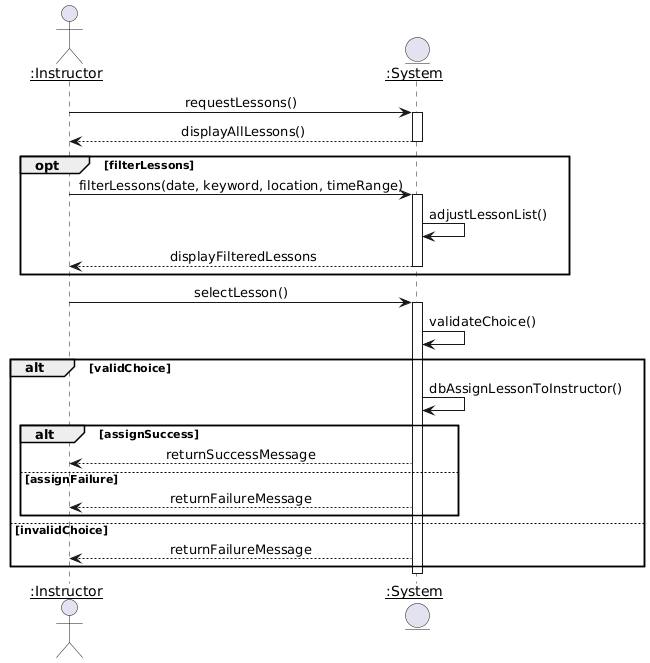

The diagram above was rendered by PlantUML. Its source (embedded in the PNG):
@startuml
skinparam sequenceMessageAlign center 

actor "<u>:Instructor" as Instructor
entity "<u>:System" as System

Instructor -> System: requestLessons() 
activate System
System --> Instructor: displayAllLessons() 
deactivate System

opt filterLessons
    Instructor -> System: filterLessons(date, keyword, location, timeRange) 
    activate System
    System -> System: adjustLessonList() 
    System --> Instructor: displayFilteredLessons
    deactivate System
end

Instructor -> System: selectLesson() 
activate System
System -> System: validateChoice()

alt validChoice
    System -> System: dbAssignLessonToInstructor() 
    alt assignSuccess
        System --> Instructor: returnSuccessMessage
    else assignFailure
        System --> Instructor: returnFailureMessage
    end
else invalidChoice 
    System --> Instructor: returnFailureMessage
end 
deactivate System
@enduml